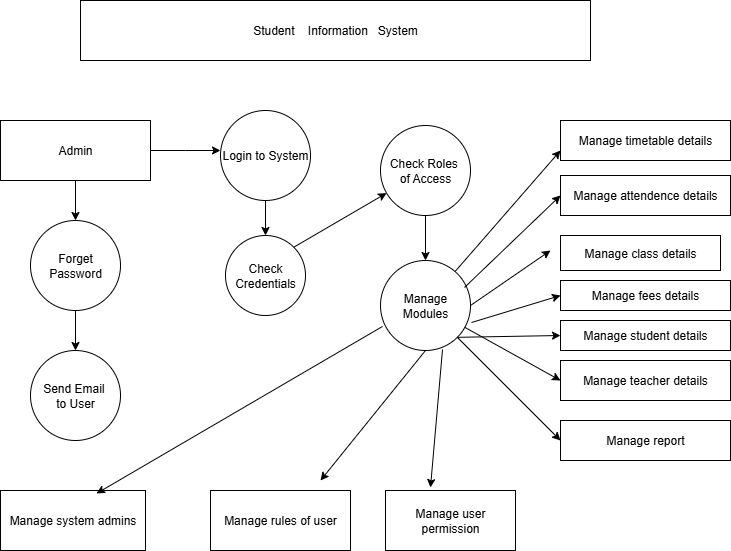

The diagram above was exported from draw.io. Its source (the exported page's mxGraphModel, read from the mxfile embedded in the PNG):
<mxGraphModel dx="872" dy="473" grid="1" gridSize="10" guides="1" tooltips="1" connect="1" arrows="1" fold="1" page="1" pageScale="1" pageWidth="850" pageHeight="1100" math="0" shadow="0">
  <root>
    <mxCell id="0" />
    <mxCell id="1" parent="0" />
    <mxCell id="-B1DY660tJgN5qVUeIBc-2" value="Student&amp;nbsp; &amp;nbsp; Information&amp;nbsp; &amp;nbsp;System" style="rounded=0;whiteSpace=wrap;html=1;" vertex="1" parent="1">
      <mxGeometry x="120" y="40" width="510" height="60" as="geometry" />
    </mxCell>
    <mxCell id="-B1DY660tJgN5qVUeIBc-5" value="" style="edgeStyle=orthogonalEdgeStyle;rounded=0;orthogonalLoop=1;jettySize=auto;html=1;" edge="1" parent="1" source="-B1DY660tJgN5qVUeIBc-3" target="-B1DY660tJgN5qVUeIBc-4">
      <mxGeometry relative="1" as="geometry" />
    </mxCell>
    <mxCell id="-B1DY660tJgN5qVUeIBc-13" value="" style="edgeStyle=orthogonalEdgeStyle;rounded=0;orthogonalLoop=1;jettySize=auto;html=1;" edge="1" parent="1" source="-B1DY660tJgN5qVUeIBc-3">
      <mxGeometry relative="1" as="geometry">
        <mxPoint x="260" y="190" as="targetPoint" />
      </mxGeometry>
    </mxCell>
    <mxCell id="-B1DY660tJgN5qVUeIBc-3" value="Admin" style="rounded=0;whiteSpace=wrap;html=1;" vertex="1" parent="1">
      <mxGeometry x="40" y="160" width="150" height="60" as="geometry" />
    </mxCell>
    <mxCell id="-B1DY660tJgN5qVUeIBc-11" value="" style="edgeStyle=orthogonalEdgeStyle;rounded=0;orthogonalLoop=1;jettySize=auto;html=1;" edge="1" parent="1" source="-B1DY660tJgN5qVUeIBc-4" target="-B1DY660tJgN5qVUeIBc-10">
      <mxGeometry relative="1" as="geometry" />
    </mxCell>
    <mxCell id="-B1DY660tJgN5qVUeIBc-4" value="Forget&lt;div&gt;Password&lt;/div&gt;" style="ellipse;whiteSpace=wrap;html=1;aspect=fixed;" vertex="1" parent="1">
      <mxGeometry x="70" y="260" width="90" height="90" as="geometry" />
    </mxCell>
    <mxCell id="-B1DY660tJgN5qVUeIBc-37" value="" style="edgeStyle=orthogonalEdgeStyle;rounded=0;orthogonalLoop=1;jettySize=auto;html=1;" edge="1" parent="1" source="-B1DY660tJgN5qVUeIBc-6" target="-B1DY660tJgN5qVUeIBc-7">
      <mxGeometry relative="1" as="geometry" />
    </mxCell>
    <mxCell id="-B1DY660tJgN5qVUeIBc-6" value="Login to System" style="ellipse;whiteSpace=wrap;html=1;aspect=fixed;" vertex="1" parent="1">
      <mxGeometry x="260" y="150" width="90" height="90" as="geometry" />
    </mxCell>
    <mxCell id="-B1DY660tJgN5qVUeIBc-7" value="Check&lt;div&gt;Credentials&lt;/div&gt;" style="ellipse;whiteSpace=wrap;html=1;aspect=fixed;" vertex="1" parent="1">
      <mxGeometry x="265" y="275" width="80" height="80" as="geometry" />
    </mxCell>
    <mxCell id="-B1DY660tJgN5qVUeIBc-14" value="" style="edgeStyle=orthogonalEdgeStyle;rounded=0;orthogonalLoop=1;jettySize=auto;html=1;" edge="1" parent="1" source="-B1DY660tJgN5qVUeIBc-8" target="-B1DY660tJgN5qVUeIBc-9">
      <mxGeometry relative="1" as="geometry" />
    </mxCell>
    <mxCell id="-B1DY660tJgN5qVUeIBc-8" value="Check Roles&amp;nbsp;&lt;div&gt;of Access&lt;/div&gt;" style="ellipse;whiteSpace=wrap;html=1;aspect=fixed;" vertex="1" parent="1">
      <mxGeometry x="420" y="165" width="90" height="90" as="geometry" />
    </mxCell>
    <mxCell id="-B1DY660tJgN5qVUeIBc-9" value="Manage&lt;div&gt;Modules&lt;/div&gt;" style="ellipse;whiteSpace=wrap;html=1;aspect=fixed;" vertex="1" parent="1">
      <mxGeometry x="420" y="300" width="90" height="90" as="geometry" />
    </mxCell>
    <mxCell id="-B1DY660tJgN5qVUeIBc-10" value="Send Email&amp;nbsp;&lt;div&gt;to User&lt;/div&gt;" style="ellipse;whiteSpace=wrap;html=1;aspect=fixed;" vertex="1" parent="1">
      <mxGeometry x="70" y="390" width="90" height="90" as="geometry" />
    </mxCell>
    <mxCell id="-B1DY660tJgN5qVUeIBc-15" value="" style="endArrow=classic;html=1;rounded=0;exitX=1;exitY=0;exitDx=0;exitDy=0;" edge="1" parent="1" source="-B1DY660tJgN5qVUeIBc-7" target="-B1DY660tJgN5qVUeIBc-8">
      <mxGeometry width="50" height="50" relative="1" as="geometry">
        <mxPoint x="320" y="270" as="sourcePoint" />
        <mxPoint x="370" y="220" as="targetPoint" />
        <Array as="points" />
      </mxGeometry>
    </mxCell>
    <mxCell id="-B1DY660tJgN5qVUeIBc-16" value="Manage system admins" style="rounded=0;whiteSpace=wrap;html=1;" vertex="1" parent="1">
      <mxGeometry x="40" y="530" width="145" height="60" as="geometry" />
    </mxCell>
    <mxCell id="-B1DY660tJgN5qVUeIBc-17" value="Manage rules of user" style="rounded=0;whiteSpace=wrap;html=1;" vertex="1" parent="1">
      <mxGeometry x="250" y="530" width="140" height="60" as="geometry" />
    </mxCell>
    <mxCell id="-B1DY660tJgN5qVUeIBc-18" value="Manage user permission" style="rounded=0;whiteSpace=wrap;html=1;" vertex="1" parent="1">
      <mxGeometry x="425" y="530" width="130" height="60" as="geometry" />
    </mxCell>
    <mxCell id="-B1DY660tJgN5qVUeIBc-19" value="Manage timetable details" style="rounded=0;whiteSpace=wrap;html=1;" vertex="1" parent="1">
      <mxGeometry x="600" y="160" width="170" height="40" as="geometry" />
    </mxCell>
    <mxCell id="-B1DY660tJgN5qVUeIBc-20" value="Manage attendence details" style="rounded=0;whiteSpace=wrap;html=1;" vertex="1" parent="1">
      <mxGeometry x="600" y="215" width="170" height="40" as="geometry" />
    </mxCell>
    <mxCell id="-B1DY660tJgN5qVUeIBc-22" value="Manage fees details" style="rounded=0;whiteSpace=wrap;html=1;" vertex="1" parent="1">
      <mxGeometry x="600" y="320" width="170" height="30" as="geometry" />
    </mxCell>
    <mxCell id="-B1DY660tJgN5qVUeIBc-23" value="Manage student details" style="rounded=0;whiteSpace=wrap;html=1;" vertex="1" parent="1">
      <mxGeometry x="600" y="360" width="170" height="30" as="geometry" />
    </mxCell>
    <mxCell id="-B1DY660tJgN5qVUeIBc-24" value="Manage teacher details" style="rounded=0;whiteSpace=wrap;html=1;" vertex="1" parent="1">
      <mxGeometry x="600" y="400" width="170" height="40" as="geometry" />
    </mxCell>
    <mxCell id="-B1DY660tJgN5qVUeIBc-25" style="edgeStyle=orthogonalEdgeStyle;rounded=0;orthogonalLoop=1;jettySize=auto;html=1;exitX=0.5;exitY=1;exitDx=0;exitDy=0;" edge="1" parent="1" source="-B1DY660tJgN5qVUeIBc-23" target="-B1DY660tJgN5qVUeIBc-23">
      <mxGeometry relative="1" as="geometry" />
    </mxCell>
    <mxCell id="-B1DY660tJgN5qVUeIBc-26" value="Manage report" style="rounded=0;whiteSpace=wrap;html=1;" vertex="1" parent="1">
      <mxGeometry x="600" y="460" width="170" height="40" as="geometry" />
    </mxCell>
    <mxCell id="-B1DY660tJgN5qVUeIBc-27" value="" style="endArrow=classic;html=1;rounded=0;entryX=0;entryY=0.75;entryDx=0;entryDy=0;" edge="1" parent="1" source="-B1DY660tJgN5qVUeIBc-9" target="-B1DY660tJgN5qVUeIBc-19">
      <mxGeometry width="50" height="50" relative="1" as="geometry">
        <mxPoint x="400" y="420" as="sourcePoint" />
        <mxPoint x="370" y="320" as="targetPoint" />
      </mxGeometry>
    </mxCell>
    <mxCell id="-B1DY660tJgN5qVUeIBc-28" value="" style="endArrow=classic;html=1;rounded=0;exitX=0.933;exitY=0.3;exitDx=0;exitDy=0;exitPerimeter=0;entryX=0;entryY=0.5;entryDx=0;entryDy=0;" edge="1" parent="1" source="-B1DY660tJgN5qVUeIBc-9" target="-B1DY660tJgN5qVUeIBc-20">
      <mxGeometry width="50" height="50" relative="1" as="geometry">
        <mxPoint x="320" y="370" as="sourcePoint" />
        <mxPoint x="370" y="320" as="targetPoint" />
      </mxGeometry>
    </mxCell>
    <mxCell id="-B1DY660tJgN5qVUeIBc-29" value="" style="endArrow=classic;html=1;rounded=0;exitX=1;exitY=0.5;exitDx=0;exitDy=0;" edge="1" parent="1" source="-B1DY660tJgN5qVUeIBc-9">
      <mxGeometry width="50" height="50" relative="1" as="geometry">
        <mxPoint x="320" y="370" as="sourcePoint" />
        <mxPoint x="590" y="290" as="targetPoint" />
        <Array as="points">
          <mxPoint x="590" y="290" />
        </Array>
      </mxGeometry>
    </mxCell>
    <mxCell id="-B1DY660tJgN5qVUeIBc-31" value="Manage class details" style="rounded=0;whiteSpace=wrap;html=1;" vertex="1" parent="1">
      <mxGeometry x="600" y="275" width="160" height="35" as="geometry" />
    </mxCell>
    <mxCell id="-B1DY660tJgN5qVUeIBc-32" value="" style="endArrow=classic;html=1;rounded=0;exitX=1.011;exitY=0.689;exitDx=0;exitDy=0;exitPerimeter=0;entryX=0;entryY=0.5;entryDx=0;entryDy=0;" edge="1" parent="1" source="-B1DY660tJgN5qVUeIBc-9" target="-B1DY660tJgN5qVUeIBc-22">
      <mxGeometry width="50" height="50" relative="1" as="geometry">
        <mxPoint x="520" y="380" as="sourcePoint" />
        <mxPoint x="570" y="330" as="targetPoint" />
      </mxGeometry>
    </mxCell>
    <mxCell id="-B1DY660tJgN5qVUeIBc-38" value="" style="endArrow=classic;html=1;rounded=0;exitX=1;exitY=1;exitDx=0;exitDy=0;entryX=0;entryY=0.5;entryDx=0;entryDy=0;" edge="1" parent="1" source="-B1DY660tJgN5qVUeIBc-9" target="-B1DY660tJgN5qVUeIBc-23">
      <mxGeometry width="50" height="50" relative="1" as="geometry">
        <mxPoint x="330" y="470" as="sourcePoint" />
        <mxPoint x="380" y="420" as="targetPoint" />
      </mxGeometry>
    </mxCell>
    <mxCell id="-B1DY660tJgN5qVUeIBc-39" value="" style="endArrow=classic;html=1;rounded=0;exitX=0.5;exitY=1;exitDx=0;exitDy=0;" edge="1" parent="1" source="-B1DY660tJgN5qVUeIBc-9">
      <mxGeometry width="50" height="50" relative="1" as="geometry">
        <mxPoint x="330" y="470" as="sourcePoint" />
        <mxPoint x="360" y="520" as="targetPoint" />
      </mxGeometry>
    </mxCell>
    <mxCell id="-B1DY660tJgN5qVUeIBc-40" value="" style="endArrow=classic;html=1;rounded=0;entryX=0.662;entryY=0.05;entryDx=0;entryDy=0;entryPerimeter=0;exitX=0.022;exitY=0.733;exitDx=0;exitDy=0;exitPerimeter=0;" edge="1" parent="1" source="-B1DY660tJgN5qVUeIBc-9" target="-B1DY660tJgN5qVUeIBc-16">
      <mxGeometry width="50" height="50" relative="1" as="geometry">
        <mxPoint x="330" y="470" as="sourcePoint" />
        <mxPoint x="380" y="420" as="targetPoint" />
      </mxGeometry>
    </mxCell>
    <mxCell id="-B1DY660tJgN5qVUeIBc-41" value="" style="endArrow=classic;html=1;rounded=0;entryX=0.346;entryY=-0.05;entryDx=0;entryDy=0;entryPerimeter=0;exitX=0.689;exitY=0.989;exitDx=0;exitDy=0;exitPerimeter=0;" edge="1" parent="1" source="-B1DY660tJgN5qVUeIBc-9" target="-B1DY660tJgN5qVUeIBc-18">
      <mxGeometry width="50" height="50" relative="1" as="geometry">
        <mxPoint x="330" y="470" as="sourcePoint" />
        <mxPoint x="380" y="420" as="targetPoint" />
      </mxGeometry>
    </mxCell>
    <mxCell id="-B1DY660tJgN5qVUeIBc-42" value="" style="endArrow=classic;html=1;rounded=0;entryX=0;entryY=0.5;entryDx=0;entryDy=0;" edge="1" parent="1" source="-B1DY660tJgN5qVUeIBc-9" target="-B1DY660tJgN5qVUeIBc-24">
      <mxGeometry width="50" height="50" relative="1" as="geometry">
        <mxPoint x="330" y="470" as="sourcePoint" />
        <mxPoint x="380" y="420" as="targetPoint" />
      </mxGeometry>
    </mxCell>
    <mxCell id="-B1DY660tJgN5qVUeIBc-43" value="" style="endArrow=classic;html=1;rounded=0;entryX=0;entryY=0.5;entryDx=0;entryDy=0;exitX=1;exitY=1;exitDx=0;exitDy=0;" edge="1" parent="1" source="-B1DY660tJgN5qVUeIBc-9" target="-B1DY660tJgN5qVUeIBc-26">
      <mxGeometry width="50" height="50" relative="1" as="geometry">
        <mxPoint x="330" y="470" as="sourcePoint" />
        <mxPoint x="380" y="420" as="targetPoint" />
      </mxGeometry>
    </mxCell>
  </root>
</mxGraphModel>